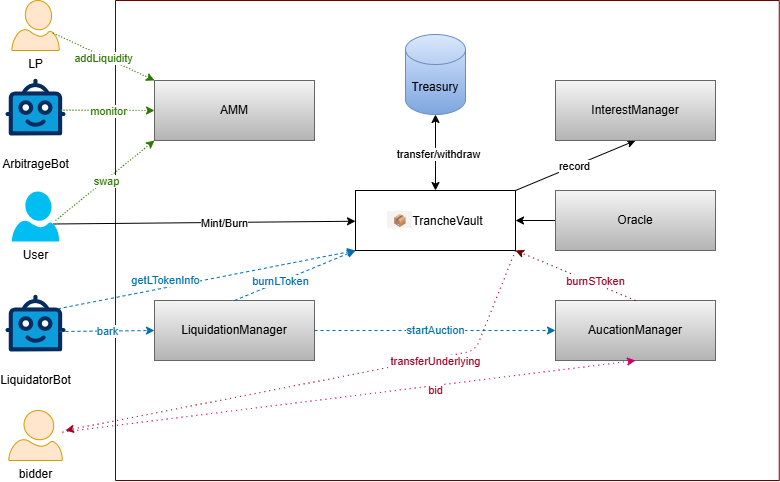

The diagram above was exported from draw.io. Its source (the exported page's mxGraphModel, read from the mxfile embedded in the PNG):
<mxGraphModel dx="1279" dy="588" grid="1" gridSize="10" guides="1" tooltips="1" connect="1" arrows="1" fold="1" page="1" pageScale="1" pageWidth="850" pageHeight="1100" math="0" shadow="0">
  <root>
    <mxCell id="0" />
    <mxCell id="1" parent="0" />
    <mxCell id="2" value="" style="swimlane;startSize=0;fillColor=#a20025;strokeColor=#6F0000;fontColor=#ffffff;fontStyle=0" vertex="1" parent="1">
      <mxGeometry x="120" y="160" width="663.75" height="480" as="geometry" />
    </mxCell>
    <mxCell id="16" style="edgeStyle=none;html=1;exitX=1;exitY=0;exitDx=0;exitDy=0;entryX=0.5;entryY=1;entryDx=0;entryDy=0;" edge="1" parent="2" source="4" target="15">
      <mxGeometry relative="1" as="geometry" />
    </mxCell>
    <mxCell id="54" value="record" style="edgeLabel;html=1;align=center;verticalAlign=middle;resizable=0;points=[];" vertex="1" connectable="0" parent="16">
      <mxGeometry x="-0.0233" relative="1" as="geometry">
        <mxPoint as="offset" />
      </mxGeometry>
    </mxCell>
    <mxCell id="4" value="&lt;span style=&quot;font-weight: 600; color: rgb(97, 97, 97); font-family: &amp;quot;Segoe WPC&amp;quot;, &amp;quot;Segoe UI&amp;quot;, sans-serif; font-size: 13px; text-align: start; background-color: rgb(243, 243, 243);&quot;&gt;&amp;nbsp;📦&amp;nbsp;&lt;/span&gt;TrancheVault" style="rounded=0;whiteSpace=wrap;html=1;" vertex="1" parent="2">
      <mxGeometry x="240" y="190" width="160" height="60" as="geometry" />
    </mxCell>
    <mxCell id="5" value="Treasury" style="shape=cylinder3;whiteSpace=wrap;html=1;boundedLbl=1;backgroundOutline=1;size=15;fillColor=#dae8fc;gradientColor=#7ea6e0;strokeColor=#6c8ebf;" vertex="1" parent="2">
      <mxGeometry x="290" y="34" width="60" height="80" as="geometry" />
    </mxCell>
    <mxCell id="15" value="InterestManager" style="rounded=0;whiteSpace=wrap;html=1;fillColor=#f5f5f5;gradientColor=#b3b3b3;strokeColor=#666666;" vertex="1" parent="2">
      <mxGeometry x="440" y="80" width="160" height="60" as="geometry" />
    </mxCell>
    <mxCell id="19" value="AucationManager" style="rounded=0;whiteSpace=wrap;html=1;fillColor=#f5f5f5;gradientColor=#b3b3b3;strokeColor=#666666;" vertex="1" parent="2">
      <mxGeometry x="440" y="300" width="160" height="60" as="geometry" />
    </mxCell>
    <mxCell id="36" value="AMM" style="rounded=0;whiteSpace=wrap;html=1;fillColor=#f5f5f5;gradientColor=#b3b3b3;strokeColor=#666666;" vertex="1" parent="2">
      <mxGeometry x="39" y="80" width="160" height="60" as="geometry" />
    </mxCell>
    <mxCell id="47" value="" style="endArrow=classic;startArrow=classic;html=1;entryX=0.5;entryY=1;entryDx=0;entryDy=0;entryPerimeter=0;exitX=0.5;exitY=0;exitDx=0;exitDy=0;" edge="1" parent="2" source="4" target="5">
      <mxGeometry width="50" height="50" relative="1" as="geometry">
        <mxPoint x="130" y="130" as="sourcePoint" />
        <mxPoint x="180" y="80" as="targetPoint" />
      </mxGeometry>
    </mxCell>
    <mxCell id="50" value="transfer/withdraw" style="edgeLabel;html=1;align=center;verticalAlign=middle;resizable=0;points=[];" vertex="1" connectable="0" parent="47">
      <mxGeometry x="-0.0155" y="-2" relative="1" as="geometry">
        <mxPoint as="offset" />
      </mxGeometry>
    </mxCell>
    <mxCell id="40" style="edgeStyle=none;html=1;exitX=0.5;exitY=0;exitDx=0;exitDy=0;dashed=1;dashPattern=1 4;fillColor=#a20025;strokeColor=#6F0000;entryX=1;entryY=1;entryDx=0;entryDy=0;" edge="1" parent="2" source="19" target="4">
      <mxGeometry relative="1" as="geometry">
        <mxPoint x="120" y="260" as="sourcePoint" />
        <mxPoint x="240" y="200" as="targetPoint" />
      </mxGeometry>
    </mxCell>
    <mxCell id="41" value="burnSToken" style="edgeLabel;html=1;align=center;verticalAlign=middle;resizable=0;points=[];fontColor=#A20025;" vertex="1" connectable="0" parent="40">
      <mxGeometry x="-0.0144" y="1" relative="1" as="geometry">
        <mxPoint x="19" y="4" as="offset" />
      </mxGeometry>
    </mxCell>
    <mxCell id="20" value="LiquidationManager" style="rounded=0;whiteSpace=wrap;html=1;fillColor=#f5f5f5;gradientColor=#b3b3b3;strokeColor=#666666;" vertex="1" parent="2">
      <mxGeometry x="39" y="300" width="160" height="60" as="geometry" />
    </mxCell>
    <mxCell id="25" style="edgeStyle=none;html=1;exitX=0.5;exitY=0;exitDx=0;exitDy=0;entryX=0;entryY=1;entryDx=0;entryDy=0;dashed=1;fillColor=#1ba1e2;strokeColor=#006EAF;" edge="1" parent="2" source="20" target="4">
      <mxGeometry relative="1" as="geometry">
        <mxPoint x="210" y="60" as="sourcePoint" />
        <mxPoint x="420" y="60" as="targetPoint" />
      </mxGeometry>
    </mxCell>
    <mxCell id="38" value="burnLToken" style="edgeLabel;html=1;align=center;verticalAlign=middle;resizable=0;points=[];fontColor=#006EAF;" vertex="1" connectable="0" parent="25">
      <mxGeometry x="-0.0144" y="1" relative="1" as="geometry">
        <mxPoint x="-14" y="6" as="offset" />
      </mxGeometry>
    </mxCell>
    <mxCell id="27" style="edgeStyle=none;html=1;exitX=1;exitY=0.5;exitDx=0;exitDy=0;entryX=0;entryY=0.5;entryDx=0;entryDy=0;dashed=1;fillColor=#1ba1e2;strokeColor=#006EAF;" edge="1" parent="2" source="20" target="19">
      <mxGeometry relative="1" as="geometry">
        <mxPoint x="220" y="70" as="sourcePoint" />
        <mxPoint x="430" y="70" as="targetPoint" />
      </mxGeometry>
    </mxCell>
    <mxCell id="55" value="startAuction" style="edgeLabel;html=1;align=center;verticalAlign=middle;resizable=0;points=[];fontColor=#006EAF;" vertex="1" connectable="0" parent="27">
      <mxGeometry x="-0.0069" y="1" relative="1" as="geometry">
        <mxPoint as="offset" />
      </mxGeometry>
    </mxCell>
    <mxCell id="77" value="" style="edgeStyle=none;html=1;" edge="1" parent="2" source="73" target="4">
      <mxGeometry relative="1" as="geometry" />
    </mxCell>
    <mxCell id="73" value="Oracle" style="rounded=0;whiteSpace=wrap;html=1;fillColor=#f5f5f5;gradientColor=#b3b3b3;strokeColor=#666666;" vertex="1" parent="2">
      <mxGeometry x="440" y="190" width="160" height="60" as="geometry" />
    </mxCell>
    <mxCell id="9" style="edgeStyle=none;html=1;exitX=0.87;exitY=0.65;exitDx=0;exitDy=0;exitPerimeter=0;" edge="1" parent="1" source="3" target="4">
      <mxGeometry relative="1" as="geometry">
        <mxPoint x="106.25" y="210" as="sourcePoint" />
      </mxGeometry>
    </mxCell>
    <mxCell id="10" value="Mint/Burn" style="edgeLabel;html=1;align=center;verticalAlign=middle;resizable=0;points=[];" vertex="1" connectable="0" parent="9">
      <mxGeometry x="-0.0042" relative="1" as="geometry">
        <mxPoint x="20" as="offset" />
      </mxGeometry>
    </mxCell>
    <mxCell id="3" value="User" style="verticalLabelPosition=bottom;html=1;verticalAlign=top;align=center;strokeColor=none;fillColor=#00BEF2;shape=mxgraph.azure.user;" vertex="1" parent="1">
      <mxGeometry x="16.25" y="351" width="47.5" height="50" as="geometry" />
    </mxCell>
    <mxCell id="18" value="LiquidatorBot" style="verticalLabelPosition=bottom;aspect=fixed;html=1;shape=mxgraph.salesforce.bots;" vertex="1" parent="1">
      <mxGeometry x="10" y="454" width="60" height="57" as="geometry" />
    </mxCell>
    <mxCell id="21" style="edgeStyle=none;html=1;exitX=0.872;exitY=0.25;exitDx=0;exitDy=0;exitPerimeter=0;dashed=1;strokeColor=#006EAF;entryX=0;entryY=1;entryDx=0;entryDy=0;fillColor=#1ba1e2;" edge="1" parent="1" source="18" target="4">
      <mxGeometry relative="1" as="geometry">
        <mxPoint x="366.25" y="220" as="sourcePoint" />
        <mxPoint x="196.25" y="240" as="targetPoint" />
      </mxGeometry>
    </mxCell>
    <mxCell id="51" value="getLTokenInfo" style="edgeLabel;html=1;align=center;verticalAlign=middle;resizable=0;points=[];fontColor=#006EAF;" vertex="1" connectable="0" parent="21">
      <mxGeometry x="-0.023" relative="1" as="geometry">
        <mxPoint x="-38" as="offset" />
      </mxGeometry>
    </mxCell>
    <mxCell id="23" style="edgeStyle=none;html=1;exitX=0.899;exitY=0.65;exitDx=0;exitDy=0;exitPerimeter=0;strokeColor=#006EAF;entryX=0;entryY=0.5;entryDx=0;entryDy=0;dashed=1;fillColor=#1ba1e2;" edge="1" parent="1" source="18" target="20">
      <mxGeometry relative="1" as="geometry">
        <mxPoint x="118.25" y="372" as="sourcePoint" />
        <mxPoint x="206.25" y="250" as="targetPoint" />
      </mxGeometry>
    </mxCell>
    <mxCell id="57" value="bark" style="edgeLabel;html=1;align=center;verticalAlign=middle;resizable=0;points=[];fontColor=#006EAF;" vertex="1" connectable="0" parent="23">
      <mxGeometry x="0.0041" relative="1" as="geometry">
        <mxPoint as="offset" />
      </mxGeometry>
    </mxCell>
    <mxCell id="29" value="bidder" style="verticalLabelPosition=bottom;html=1;verticalAlign=top;align=center;strokeColor=#d79b00;fillColor=#ffe6cc;shape=mxgraph.azure.user;" vertex="1" parent="1">
      <mxGeometry x="13.129999999999999" y="570" width="53.75" height="50" as="geometry" />
    </mxCell>
    <mxCell id="31" value="bid" style="edgeStyle=none;html=1;strokeColor=#CC0066;dashed=1;dashPattern=1 4;fillColor=#a20025;entryX=0.5;entryY=1;entryDx=0;entryDy=0;fontColor=#A20025;" edge="1" parent="1" source="29" target="19">
      <mxGeometry x="0.2999" y="-5" relative="1" as="geometry">
        <mxPoint x="298.20000000000005" y="586.89" as="sourcePoint" />
        <mxPoint x="560" y="579.9964950263312" as="targetPoint" />
        <mxPoint as="offset" />
      </mxGeometry>
    </mxCell>
    <mxCell id="59" value="ArbitrageBot" style="verticalLabelPosition=bottom;aspect=fixed;html=1;shape=mxgraph.salesforce.bots;strokeColor=none;" vertex="1" parent="1">
      <mxGeometry x="10" y="238" width="60" height="57" as="geometry" />
    </mxCell>
    <mxCell id="61" value="LP" style="verticalLabelPosition=bottom;html=1;verticalAlign=top;align=center;strokeColor=#d79b00;fillColor=#ffe6cc;shape=mxgraph.azure.user;" vertex="1" parent="1">
      <mxGeometry x="16.25" y="160" width="47.5" height="50" as="geometry" />
    </mxCell>
    <mxCell id="64" style="edgeStyle=none;html=1;entryX=0;entryY=1;entryDx=0;entryDy=0;dashed=1;dashPattern=1 2;fillColor=#60a917;strokeColor=#2D7600;" edge="1" parent="1" target="36">
      <mxGeometry relative="1" as="geometry">
        <mxPoint x="60" y="380" as="sourcePoint" />
        <mxPoint x="370" y="391" as="targetPoint" />
      </mxGeometry>
    </mxCell>
    <mxCell id="66" value="swap" style="edgeLabel;html=1;align=center;verticalAlign=middle;resizable=0;points=[];fontColor=#2D7600;" vertex="1" connectable="0" parent="64">
      <mxGeometry x="0.0077" y="-1" relative="1" as="geometry">
        <mxPoint as="offset" />
      </mxGeometry>
    </mxCell>
    <mxCell id="67" style="edgeStyle=none;html=1;entryX=0;entryY=0;entryDx=0;entryDy=0;dashed=1;dashPattern=1 2;fillColor=#60a917;strokeColor=#2D7600;exitX=0.87;exitY=0.65;exitDx=0;exitDy=0;exitPerimeter=0;" edge="1" parent="1" source="61" target="36">
      <mxGeometry relative="1" as="geometry">
        <mxPoint x="70" y="390" as="sourcePoint" />
        <mxPoint x="169" y="310" as="targetPoint" />
      </mxGeometry>
    </mxCell>
    <mxCell id="68" value="addLiquidity" style="edgeLabel;html=1;align=center;verticalAlign=middle;resizable=0;points=[];fontColor=#2D7600;" vertex="1" connectable="0" parent="67">
      <mxGeometry x="0.0077" y="-1" relative="1" as="geometry">
        <mxPoint as="offset" />
      </mxGeometry>
    </mxCell>
    <mxCell id="70" style="edgeStyle=none;html=1;entryX=0;entryY=0.5;entryDx=0;entryDy=0;dashed=1;dashPattern=1 2;fillColor=#60a917;strokeColor=#2D7600;exitX=0.917;exitY=0.556;exitDx=0;exitDy=0;exitPerimeter=0;" edge="1" parent="1" source="59" target="36">
      <mxGeometry relative="1" as="geometry">
        <mxPoint x="68" y="203" as="sourcePoint" />
        <mxPoint x="169" y="250" as="targetPoint" />
      </mxGeometry>
    </mxCell>
    <mxCell id="71" value="monitor" style="edgeLabel;html=1;align=center;verticalAlign=middle;resizable=0;points=[];fontColor=#2D7600;" vertex="1" connectable="0" parent="70">
      <mxGeometry x="0.0077" y="-1" relative="1" as="geometry">
        <mxPoint as="offset" />
      </mxGeometry>
    </mxCell>
    <mxCell id="78" style="edgeStyle=none;html=1;strokeColor=#A20025;dashed=1;dashPattern=1 4;fillColor=#a20025;exitX=1;exitY=1;exitDx=0;exitDy=0;" edge="1" parent="1" source="4">
      <mxGeometry relative="1" as="geometry">
        <mxPoint x="77" y="602" as="sourcePoint" />
        <mxPoint x="70" y="590" as="targetPoint" />
        <Array as="points">
          <mxPoint x="480" y="510" />
        </Array>
      </mxGeometry>
    </mxCell>
    <mxCell id="79" value="transferUnderlying" style="edgeLabel;html=1;align=center;verticalAlign=middle;resizable=0;points=[];fontColor=#A20025;" vertex="1" connectable="0" parent="78">
      <mxGeometry x="-0.0074" y="1" relative="1" as="geometry">
        <mxPoint x="110" y="-20" as="offset" />
      </mxGeometry>
    </mxCell>
  </root>
</mxGraphModel>